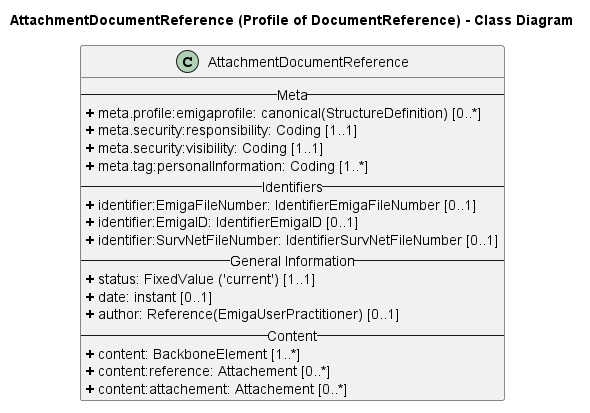

The diagram above was rendered by PlantUML. Its source (embedded in the PNG):
@startuml
skinparam linetype ortho

title AttachmentDocumentReference (Profile of DocumentReference) - Class Diagram

' Main Class
class AttachmentDocumentReference{
-- Meta --
<b>+</b> meta.profile:emigaprofile: canonical(StructureDefinition) [0..*]
<b>+</b> meta.security:responsibility: Coding [1..1]
<b>+</b> meta.security:visibility: Coding [1..1]
<b>+</b> meta.tag:personalInformation: Coding [1..*]
-- Identifiers --
<b>+</b> identifier:EmigaFileNumber: IdentifierEmigaFileNumber [0..1]
<b>+</b> identifier:EmigaID: IdentifierEmigaID [0..1]
<b>+</b> identifier:SurvNetFileNumber: IdentifierSurvNetFileNumber [0..1]
-- General Information --
<b>+</b> status: FixedValue ('current') [1..1]
<b>+</b> date: instant [0..1]
<b>+</b> author: Reference(EmigaUserPractitioner) [0..1]
-- Content --
<b>+</b> content: BackboneElement [1..*]
<b>+</b> content:reference: Attachement [0..*]
<b>+</b> content:attachement: Attachement [0..*]
}

@enduml